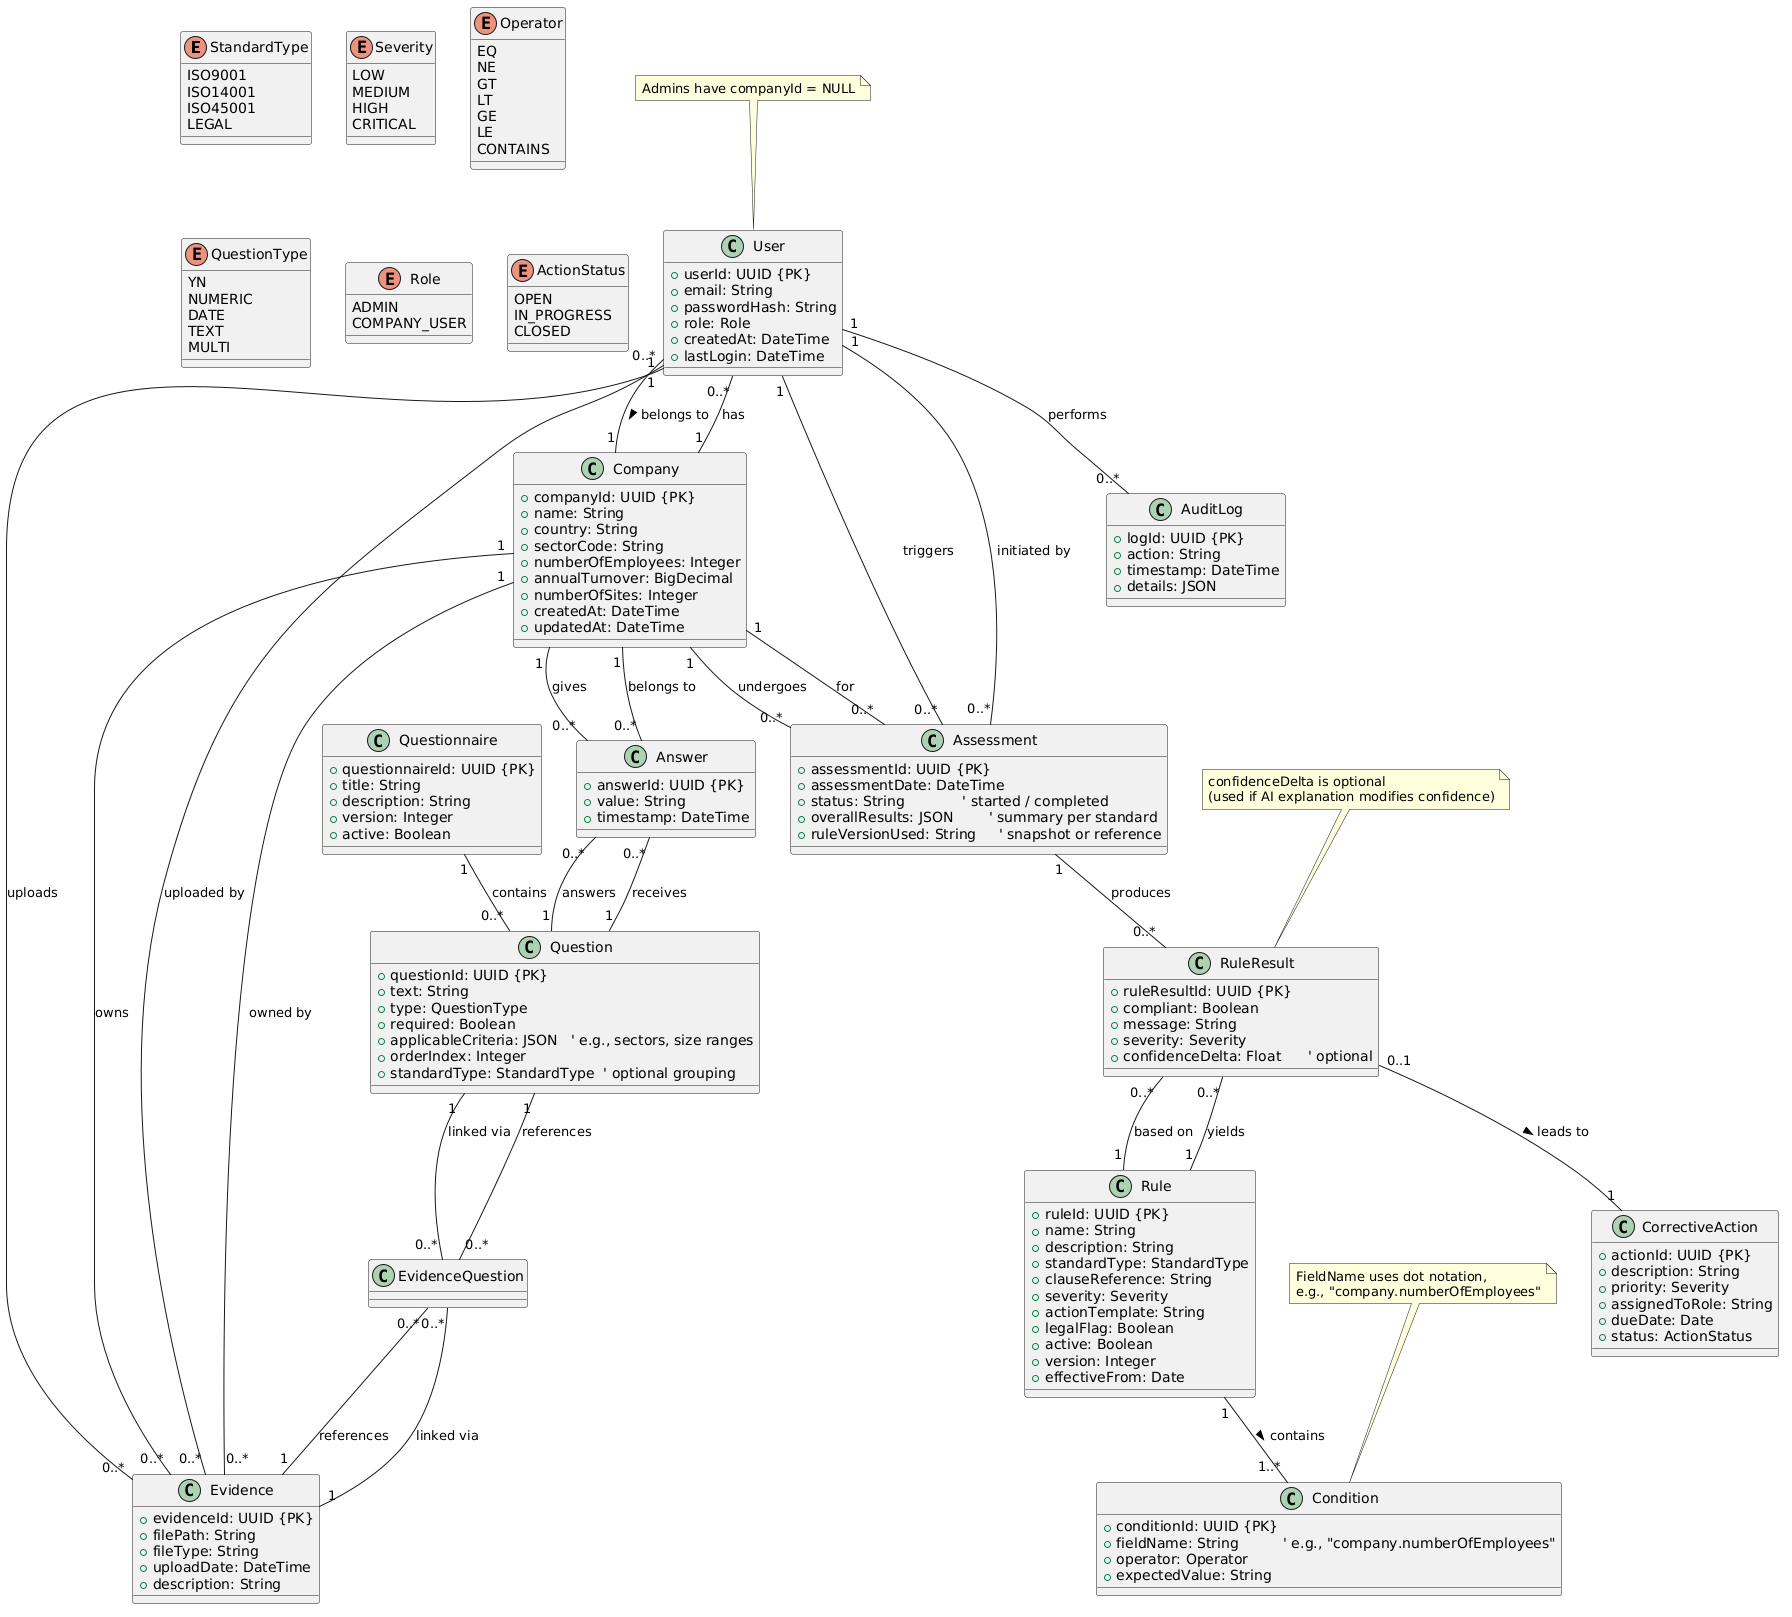

The diagram above was rendered by PlantUML. Its source (embedded in the PNG):
@startuml
' Enumerations
enum StandardType {
  ISO9001
  ISO14001
  ISO45001
  LEGAL
}

enum Severity {
  LOW
  MEDIUM
  HIGH
  CRITICAL
}

enum Operator {
  EQ
  NE
  GT
  LT
  GE
  LE
  CONTAINS
}

enum QuestionType {
  YN
  NUMERIC
  DATE
  TEXT
  MULTI
}

enum Role {
  ADMIN
  COMPANY_USER
}

enum ActionStatus {
  OPEN
  IN_PROGRESS
  CLOSED
}

' Classes

class User {
  +userId: UUID {PK}
  +email: String
  +passwordHash: String
  +role: Role
  +createdAt: DateTime
  +lastLogin: DateTime
}

class Company {
  +companyId: UUID {PK}
  +name: String
  +country: String
  +sectorCode: String
  +numberOfEmployees: Integer
  +annualTurnover: BigDecimal
  +numberOfSites: Integer
  +createdAt: DateTime
  +updatedAt: DateTime
}

class Questionnaire {
  +questionnaireId: UUID {PK}
  +title: String
  +description: String
  +version: Integer
  +active: Boolean
}

class Question {
  +questionId: UUID {PK}
  +text: String
  +type: QuestionType
  +required: Boolean
  +applicableCriteria: JSON   ' e.g., sectors, size ranges
  +orderIndex: Integer
  +standardType: StandardType  ' optional grouping
}

class Answer {
  +answerId: UUID {PK}
  +value: String
  +timestamp: DateTime
}

class Evidence {
  +evidenceId: UUID {PK}
  +filePath: String
  +fileType: String
  +uploadDate: DateTime
  +description: String
}

class EvidenceQuestion {
  ' link table between Evidence and Question
}

class Rule {
  +ruleId: UUID {PK}
  +name: String
  +description: String
  +standardType: StandardType
  +clauseReference: String
  +severity: Severity
  +actionTemplate: String
  +legalFlag: Boolean
  +active: Boolean
  +version: Integer
  +effectiveFrom: Date
}

class Condition {
  +conditionId: UUID {PK}
  +fieldName: String          ' e.g., "company.numberOfEmployees"
  +operator: Operator
  +expectedValue: String
}

class Assessment {
  +assessmentId: UUID {PK}
  +assessmentDate: DateTime
  +status: String             ' started / completed
  +overallResults: JSON        ' summary per standard
  +ruleVersionUsed: String     ' snapshot or reference
}

class RuleResult {
  +ruleResultId: UUID {PK}
  +compliant: Boolean
  +message: String
  +severity: Severity
  +confidenceDelta: Float      ' optional
}

class CorrectiveAction {
  +actionId: UUID {PK}
  +description: String
  +priority: Severity
  +assignedToRole: String
  +dueDate: Date
  +status: ActionStatus
}

class AuditLog {
  +logId: UUID {PK}
  +action: String
  +timestamp: DateTime
  +details: JSON
}

' Relationships

User "0..*" -- "1" Company : belongs to >
User "1" -- "0..*" Evidence : uploads
User "1" -- "0..*" AuditLog : performs
User "1" -- "0..*" Assessment : triggers

Company "1" -- "0..*" User : has
Company "1" -- "0..*" Answer : gives
Company "1" -- "0..*" Evidence : owns
Company "1" -- "0..*" Assessment : undergoes

Questionnaire "1" -- "0..*" Question : contains

Question "1" -- "0..*" Answer : receives
Question "1" -- "0..*" EvidenceQuestion : linked via

Answer "0..*" -- "1" Question : answers
Answer "0..*" -- "1" Company : belongs to

Evidence "1" -- "0..*" EvidenceQuestion : linked via
Evidence "0..*" -- "1" User : uploaded by
Evidence "0..*" -- "1" Company : owned by

EvidenceQuestion "0..*" -- "1" Question : references
EvidenceQuestion "0..*" -- "1" Evidence : references

Rule "1" -- "1..*" Condition : contains >
Rule "1" -- "0..*" RuleResult : yields

Assessment "1" -- "0..*" RuleResult : produces
Assessment "0..*" -- "1" Company : for
Assessment "0..*" -- "1" User : initiated by

RuleResult "0..1" -- "1" CorrectiveAction : leads to >
RuleResult "0..*" -- "1" Rule : based on

' Notes
note top of User : Admins have companyId = NULL
note top of Condition : FieldName uses dot notation,\ne.g., "company.numberOfEmployees"
note top of RuleResult : confidenceDelta is optional\n(used if AI explanation modifies confidence)
@enduml